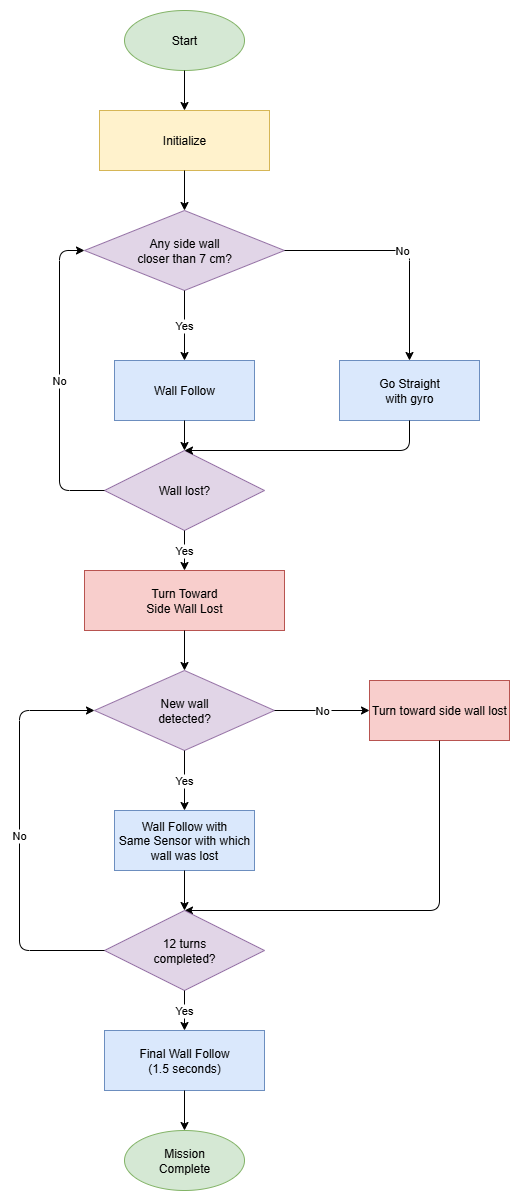

The diagram above was exported from draw.io. Its source (the exported page's mxGraphModel, read from the mxfile embedded in the PNG):
<mxGraphModel dx="1034" dy="570" grid="1" gridSize="10" guides="1" tooltips="1" connect="1" arrows="1" fold="1" page="1" pageScale="1" pageWidth="850" pageHeight="1100" math="0" shadow="0">
  <root>
    <mxCell id="0" />
    <mxCell id="1" parent="0" />
    <mxCell id="start" value="Start" style="ellipse;whiteSpace=wrap;html=1;fillColor=#d5e8d4;strokeColor=#82b366;" parent="1" vertex="1">
      <mxGeometry x="365" y="20" width="120" height="60" as="geometry" />
    </mxCell>
    <mxCell id="initialize" value="Initialize" style="rounded=0;whiteSpace=wrap;html=1;fillColor=#fff2cc;strokeColor=#d6b656;" parent="1" vertex="1">
      <mxGeometry x="340" y="120" width="170" height="60" as="geometry" />
    </mxCell>
    <mxCell id="edge1" parent="1" source="start" target="initialize" edge="1">
      <mxGeometry relative="1" as="geometry">
        <mxPoint x="425" y="90" as="sourcePoint" />
        <mxPoint x="425" y="120" as="targetPoint" />
      </mxGeometry>
    </mxCell>
    <mxCell id="checkWallDist" value="Any side wall&#10;closer than 7 cm?" style="rhombus;whiteSpace=wrap;html=1;fillColor=#e1d5e7;strokeColor=#9673a6;" parent="1" vertex="1">
      <mxGeometry x="325" y="220" width="200" height="80" as="geometry" />
    </mxCell>
    <mxCell id="edge2" parent="1" source="initialize" target="checkWallDist" edge="1">
      <mxGeometry relative="1" as="geometry" />
    </mxCell>
    <mxCell id="wallFollow" value="Wall Follow" style="rounded=0;whiteSpace=wrap;html=1;fillColor=#dae8fc;strokeColor=#6c8ebf;" parent="1" vertex="1">
      <mxGeometry x="355" y="370" width="140" height="60" as="geometry" />
    </mxCell>
    <mxCell id="edge3" value="Yes" parent="1" source="checkWallDist" target="wallFollow" edge="1">
      <mxGeometry relative="1" as="geometry">
        <mxPoint x="325" y="260" as="sourcePoint" />
        <mxPoint x="220" y="340" as="targetPoint" />
      </mxGeometry>
    </mxCell>
    <mxCell id="goStraight" value="Go Straight&lt;br&gt;with gyro" style="rounded=0;whiteSpace=wrap;html=1;fillColor=#dae8fc;strokeColor=#6c8ebf;" parent="1" vertex="1">
      <mxGeometry x="580" y="370" width="140" height="60" as="geometry" />
    </mxCell>
    <mxCell id="edge4" value="No" style="exitX=1;exitY=0.5;exitDx=0;exitDy=0;" parent="1" source="checkWallDist" target="goStraight" edge="1">
      <mxGeometry relative="1" as="geometry">
        <mxPoint x="525" y="260" as="sourcePoint" />
        <mxPoint x="620" y="340" as="targetPoint" />
        <Array as="points">
          <mxPoint x="650" y="260" />
        </Array>
      </mxGeometry>
    </mxCell>
    <mxCell id="wallLost" value="Wall lost?" style="rhombus;whiteSpace=wrap;html=1;fillColor=#e1d5e7;strokeColor=#9673a6;" parent="1" vertex="1">
      <mxGeometry x="345" y="460" width="160" height="80" as="geometry" />
    </mxCell>
    <mxCell id="edge5" style="entryX=0.5;entryY=0;entryDx=0;entryDy=0;exitX=0.5;exitY=1;exitDx=0;exitDy=0;" parent="1" source="goStraight" target="wallLost" edge="1">
      <mxGeometry relative="1" as="geometry">
        <mxPoint x="620" y="400" as="sourcePoint" />
        <mxPoint x="425" y="460" as="targetPoint" />
        <Array as="points">
          <mxPoint x="650" y="460" />
        </Array>
      </mxGeometry>
    </mxCell>
    <mxCell id="edge6" parent="1" source="wallFollow" target="wallLost" edge="1">
      <mxGeometry relative="1" as="geometry">
        <mxPoint x="220" y="400" as="sourcePoint" />
        <mxPoint x="345" y="500" as="targetPoint" />
      </mxGeometry>
    </mxCell>
    <mxCell id="edge7" value="No" parent="1" source="wallLost" target="checkWallDist" edge="1">
      <mxGeometry relative="1" as="geometry">
        <mxPoint x="300" y="500" as="sourcePoint" />
        <mxPoint x="300" y="260" as="targetPoint" />
        <Array as="points">
          <mxPoint x="300" y="500" />
          <mxPoint x="300" y="260" />
        </Array>
      </mxGeometry>
    </mxCell>
    <mxCell id="turnSideLost" value="Turn Toward&#10;Side Wall Lost" style="rounded=0;whiteSpace=wrap;html=1;fillColor=#f8cecc;strokeColor=#b85450;" parent="1" vertex="1">
      <mxGeometry x="325" y="580" width="200" height="60" as="geometry" />
    </mxCell>
    <mxCell id="edge8" value="Yes" parent="1" source="wallLost" target="turnSideLost" edge="1">
      <mxGeometry relative="1" as="geometry" />
    </mxCell>
    <mxCell id="newWallDetected" value="New wall&#10;detected?" style="rhombus;whiteSpace=wrap;html=1;fillColor=#e1d5e7;strokeColor=#9673a6;" parent="1" vertex="1">
      <mxGeometry x="335" y="680" width="180" height="80" as="geometry" />
    </mxCell>
    <mxCell id="edge9" parent="1" source="turnSideLost" target="newWallDetected" edge="1">
      <mxGeometry relative="1" as="geometry" />
    </mxCell>
    <mxCell id="continueTurn" value="Turn toward side wall lost" style="rounded=0;whiteSpace=wrap;html=1;fillColor=#f8cecc;strokeColor=#b85450;" parent="1" vertex="1">
      <mxGeometry x="610" y="690" width="140" height="60" as="geometry" />
    </mxCell>
    <mxCell id="edge10" value="No" style="exitX=1;exitY=0.5;exitDx=0;exitDy=0;" parent="1" source="newWallDetected" target="continueTurn" edge="1">
      <mxGeometry relative="1" as="geometry">
        <mxPoint x="335" y="720" as="sourcePoint" />
        <mxPoint x="220" y="800" as="targetPoint" />
      </mxGeometry>
    </mxCell>
    <mxCell id="edge11" style="entryX=0.5;entryY=0;entryDx=0;entryDy=0;" parent="1" source="continueTurn" target="turnsDone" edge="1">
      <mxGeometry relative="1" as="geometry">
        <mxPoint x="220" y="800" as="sourcePoint" />
        <mxPoint x="335" y="720" as="targetPoint" />
        <Array as="points">
          <mxPoint x="680" y="920" />
        </Array>
      </mxGeometry>
    </mxCell>
    <mxCell id="wallFollowSame" value="Wall Follow with&lt;br&gt;Same Sensor with which wall was lost" style="rounded=0;whiteSpace=wrap;html=1;fillColor=#dae8fc;strokeColor=#6c8ebf;" parent="1" vertex="1">
      <mxGeometry x="355" y="820" width="140" height="60" as="geometry" />
    </mxCell>
    <mxCell id="edge12" value="Yes" parent="1" source="newWallDetected" target="wallFollowSame" edge="1">
      <mxGeometry relative="1" as="geometry">
        <mxPoint x="515" y="720" as="sourcePoint" />
        <mxPoint x="620" y="800" as="targetPoint" />
      </mxGeometry>
    </mxCell>
    <mxCell id="turnsDone" value="12 turns&#10;completed?" style="rhombus;whiteSpace=wrap;html=1;fillColor=#e1d5e7;strokeColor=#9673a6;" parent="1" vertex="1">
      <mxGeometry x="345" y="920" width="160" height="80" as="geometry" />
    </mxCell>
    <mxCell id="edge13" style="entryX=0.5;entryY=0;entryDx=0;entryDy=0;" parent="1" source="wallFollowSame" target="turnsDone" edge="1">
      <mxGeometry relative="1" as="geometry">
        <mxPoint x="620" y="860" as="sourcePoint" />
        <mxPoint x="425" y="920" as="targetPoint" />
      </mxGeometry>
    </mxCell>
    <mxCell id="edge14" value="No" style="entryX=0;entryY=0.5;entryDx=0;entryDy=0;" parent="1" source="turnsDone" target="newWallDetected" edge="1">
      <mxGeometry relative="1" as="geometry">
        <mxPoint x="345" y="960" as="sourcePoint" />
        <mxPoint x="260" y="260" as="targetPoint" />
        <Array as="points">
          <mxPoint x="260" y="960" />
          <mxPoint x="260" y="720" />
        </Array>
      </mxGeometry>
    </mxCell>
    <mxCell id="wallFollow5s" value="Final Wall Follow&lt;br&gt;(1.5 seconds)" style="rounded=0;whiteSpace=wrap;html=1;fillColor=#dae8fc;strokeColor=#6c8ebf;" parent="1" vertex="1">
      <mxGeometry x="345" y="1040" width="160" height="60" as="geometry" />
    </mxCell>
    <mxCell id="edge15" value="Yes" parent="1" source="turnsDone" target="wallFollow5s" edge="1">
      <mxGeometry relative="1" as="geometry" />
    </mxCell>
    <mxCell id="stop" value="Mission&#10;Complete" style="ellipse;whiteSpace=wrap;html=1;fillColor=#d5e8d4;strokeColor=#82b366;" parent="1" vertex="1">
      <mxGeometry x="365" y="1140" width="120" height="60" as="geometry" />
    </mxCell>
    <mxCell id="edge16" parent="1" source="wallFollow5s" target="stop" edge="1">
      <mxGeometry relative="1" as="geometry" />
    </mxCell>
  </root>
</mxGraphModel>